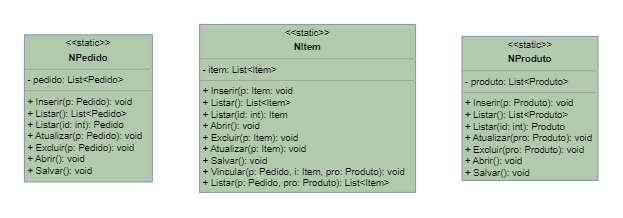

The diagram above was exported from draw.io. Its source (the exported page's mxGraphModel, read from the mxfile embedded in the PNG):
<mxGraphModel dx="989" dy="543" grid="1" gridSize="10" guides="1" tooltips="1" connect="1" arrows="1" fold="1" page="1" pageScale="1" pageWidth="827" pageHeight="1169" math="0" shadow="0">
  <root>
    <mxCell id="WIyWlLk6GJQsqaUBKTNV-0" />
    <mxCell id="WIyWlLk6GJQsqaUBKTNV-1" parent="WIyWlLk6GJQsqaUBKTNV-0" />
    <mxCell id="HZLR9MUuh4t87RSxAsS7-0" value="&lt;p style=&quot;margin:0px;margin-top:4px;text-align:center;&quot;&gt;&amp;lt;&amp;lt;static&amp;gt;&amp;gt;&lt;/p&gt;&lt;p style=&quot;margin:0px;margin-top:4px;text-align:center;&quot;&gt;&lt;b&gt;NPedido&lt;/b&gt;&lt;/p&gt;&lt;hr size=&quot;1&quot;&gt;&lt;p style=&quot;margin:0px;margin-left:4px;&quot;&gt;- pedido: List&amp;lt;Pedido&amp;gt;&lt;/p&gt;&lt;hr size=&quot;1&quot;&gt;&lt;p style=&quot;margin:0px;margin-left:4px;&quot;&gt;+ Inserir(p: Pedido): void&lt;/p&gt;&lt;p style=&quot;margin:0px;margin-left:4px;&quot;&gt;+ Listar(): List&amp;lt;Pedido&amp;gt;&lt;/p&gt;&lt;p style=&quot;margin:0px;margin-left:4px;&quot;&gt;+ Listar(id: int): Pedido&lt;/p&gt;&lt;p style=&quot;margin:0px;margin-left:4px;&quot;&gt;+ Atualizar(p: Pedido): void&lt;br&gt;&lt;/p&gt;&lt;p style=&quot;margin:0px;margin-left:4px;&quot;&gt;+ Excluir(p: Pedido): void&lt;br&gt;&lt;/p&gt;&lt;p style=&quot;margin:0px;margin-left:4px;&quot;&gt;+ Abrir(): void&lt;/p&gt;&lt;p style=&quot;margin:0px;margin-left:4px;&quot;&gt;+ Salvar(): void&lt;/p&gt;&lt;p style=&quot;margin:0px;margin-left:4px;&quot;&gt;&lt;br&gt;&lt;/p&gt;" style="verticalAlign=top;align=left;overflow=fill;fontSize=12;fontFamily=Helvetica;html=1;fillColor=#b2c9ad;strokeColor=#788aa3;" parent="WIyWlLk6GJQsqaUBKTNV-1" vertex="1">
      <mxGeometry x="50" y="230" width="160" height="184" as="geometry" />
    </mxCell>
    <mxCell id="HZLR9MUuh4t87RSxAsS7-1" value="&lt;p style=&quot;margin:0px;margin-top:4px;text-align:center;&quot;&gt;&amp;lt;&amp;lt;static&amp;gt;&amp;gt;&lt;/p&gt;&lt;p style=&quot;margin:0px;margin-top:4px;text-align:center;&quot;&gt;&lt;b&gt;NProduto&lt;/b&gt;&lt;/p&gt;&lt;hr size=&quot;1&quot;&gt;&lt;p style=&quot;margin:0px;margin-left:4px;&quot;&gt;- produto: List&amp;lt;Produto&amp;gt;&lt;/p&gt;&lt;hr size=&quot;1&quot;&gt;&lt;p style=&quot;border-color: var(--border-color); margin: 0px 0px 0px 4px;&quot;&gt;+ Inserir(p: Produto): void&lt;/p&gt;&lt;p style=&quot;border-color: var(--border-color); margin: 0px 0px 0px 4px;&quot;&gt;+ Listar(): List&amp;lt;Produto&amp;gt;&lt;/p&gt;&lt;p style=&quot;border-color: var(--border-color); margin: 0px 0px 0px 4px;&quot;&gt;+ Listar(id: int): Produto&lt;/p&gt;&lt;p style=&quot;border-color: var(--border-color); margin: 0px 0px 0px 4px;&quot;&gt;+ Atualizar(pro: Produto): void&lt;br&gt;&lt;/p&gt;&lt;p style=&quot;border-color: var(--border-color); margin: 0px 0px 0px 4px;&quot;&gt;+ Excluir(pro: Produto): void&lt;br&gt;&lt;/p&gt;&lt;p style=&quot;border-color: var(--border-color); margin: 0px 0px 0px 4px;&quot;&gt;+ Abrir(): void&lt;/p&gt;&lt;p style=&quot;border-color: var(--border-color); margin: 0px 0px 0px 4px;&quot;&gt;+ Salvar(): void&lt;/p&gt;&lt;p style=&quot;border-color: var(--border-color); margin: 0px 0px 0px 4px;&quot;&gt;&lt;br style=&quot;border-color: var(--border-color);&quot;&gt;&lt;/p&gt;" style="verticalAlign=top;align=left;overflow=fill;fontSize=12;fontFamily=Helvetica;html=1;fillColor=#b2c9ad;strokeColor=#788aa3;" parent="WIyWlLk6GJQsqaUBKTNV-1" vertex="1">
      <mxGeometry x="597" y="232" width="170" height="180" as="geometry" />
    </mxCell>
    <mxCell id="HZLR9MUuh4t87RSxAsS7-2" value="&lt;p style=&quot;margin:0px;margin-top:4px;text-align:center;&quot;&gt;&amp;lt;&amp;lt;static&amp;gt;&amp;gt;&lt;/p&gt;&lt;p style=&quot;margin:0px;margin-top:4px;text-align:center;&quot;&gt;&lt;b&gt;NItem&lt;/b&gt;&lt;/p&gt;&lt;hr size=&quot;1&quot;&gt;&lt;p style=&quot;margin:0px;margin-left:4px;&quot;&gt;- item: List&amp;lt;Item&amp;gt;&lt;/p&gt;&lt;hr size=&quot;1&quot;&gt;&lt;p style=&quot;margin:0px;margin-left:4px;&quot;&gt;+ Inserir(p: Item: void&lt;/p&gt;&lt;p style=&quot;border-color: var(--border-color); margin: 0px 0px 0px 4px;&quot;&gt;+ Listar(): List&amp;lt;Item&amp;gt;&lt;/p&gt;&lt;p style=&quot;border-color: var(--border-color); margin: 0px 0px 0px 4px;&quot;&gt;+ Listar(id: int): Item&lt;/p&gt;&lt;p style=&quot;border-color: var(--border-color); margin: 0px 0px 0px 4px;&quot;&gt;+ Abrir(): void&lt;br style=&quot;border-color: var(--border-color);&quot;&gt;&lt;/p&gt;&lt;p style=&quot;border-color: var(--border-color); margin: 0px 0px 0px 4px;&quot;&gt;+ Excluir(p: Item): void&lt;/p&gt;&lt;p style=&quot;border-color: var(--border-color); margin: 0px 0px 0px 4px;&quot;&gt;+ Atualizar(p: Item): void&lt;/p&gt;&lt;p style=&quot;border-color: var(--border-color); margin: 0px 0px 0px 4px;&quot;&gt;+ Salvar(): void&lt;/p&gt;&lt;p style=&quot;border-color: var(--border-color); margin: 0px 0px 0px 4px;&quot;&gt;+ Vincular(p: Pedido, i: Item, pro: Produto): void&lt;/p&gt;&lt;p style=&quot;border-color: var(--border-color); margin: 0px 0px 0px 4px;&quot;&gt;+ Listar(p: Pedido, pro: Produto): List&amp;lt;Item&amp;gt;&lt;/p&gt;" style="verticalAlign=top;align=left;overflow=fill;fontSize=12;fontFamily=Helvetica;html=1;fillColor=#b2c9ad;strokeColor=#788aa3;" parent="WIyWlLk6GJQsqaUBKTNV-1" vertex="1">
      <mxGeometry x="269" y="217" width="270" height="210" as="geometry" />
    </mxCell>
  </root>
</mxGraphModel>